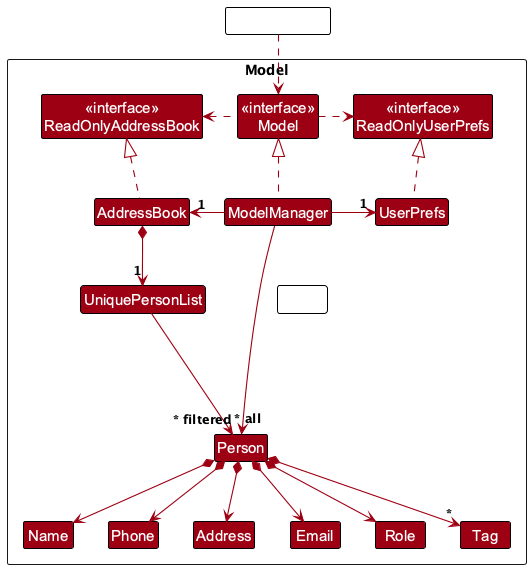

The diagram above was rendered by PlantUML. Its source (embedded in the PNG):
@startuml
' TutBook Model Class Diagram
' Core domain model for tuition centre management
' Handles Students, Tutors, Parents, TuitionClasses, and ClassSessions (with add/delete operations)
' Supports bidirectional relationships between parents-children and persons-classes
!include style.puml
skinparam arrowThickness 1.1
skinparam arrowColor MODEL_COLOR
skinparam classBackgroundColor MODEL_COLOR

Package Model as ModelPackage <<Rectangle>>{
Class "<<interface>>\nReadOnlyAddressBook" as ReadOnlyAddressBook
Class "<<interface>>\nReadOnlyUserPrefs" as ReadOnlyUserPrefs
Class "<<interface>>\nModel" as Model
Class AddressBook
Class ModelManager
Class UserPrefs

Class UniquePersonList
Class Person
Class Address
Class Email
Class Name
Class Phone
Class Role
Class Tag

Class I #FFFFFF
}

Class HiddenOutside #FFFFFF
HiddenOutside ..> Model

AddressBook .up.|> ReadOnlyAddressBook

ModelManager .up.|> Model
Model .right.> ReadOnlyUserPrefs
Model .left.> ReadOnlyAddressBook
ModelManager -left-> "1" AddressBook
ModelManager -right-> "1" UserPrefs
UserPrefs .up.|> ReadOnlyUserPrefs

AddressBook *--> "1" UniquePersonList
UniquePersonList --> "~* all" Person
Person *--> Name
Person *--> Phone
Person *--> Email
Person *--> Address
Person *--> Role
Person *--> "*" Tag

Person -[hidden]up--> I
UniquePersonList -[hidden]right-> I

Name -[hidden]right-> Phone
Phone -[hidden]right-> Address
Address -[hidden]right-> Email

ModelManager --> "~* filtered" Person
@enduml